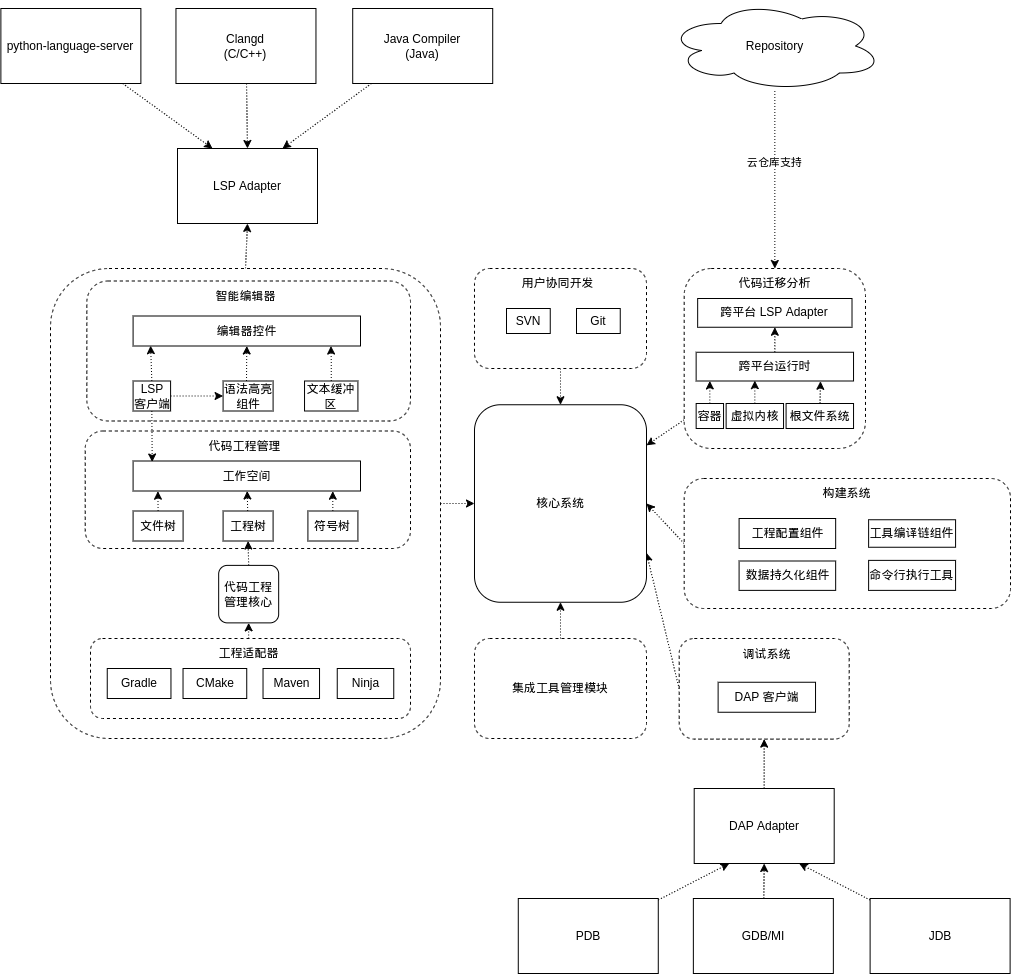

The diagram above was exported from draw.io. Its source (the exported page's mxGraphModel, read from the mxfile embedded in the PNG):
<mxGraphModel dx="1451" dy="994" grid="1" gridSize="10" guides="1" tooltips="1" connect="1" arrows="1" fold="1" page="1" pageScale="1" pageWidth="827" pageHeight="1169" math="0" shadow="0">
  <root>
    <mxCell id="0" />
    <mxCell id="1" parent="0" />
    <mxCell id="92" style="edgeStyle=none;html=1;exitX=1;exitY=0.5;exitDx=0;exitDy=0;entryX=0;entryY=0.5;entryDx=0;entryDy=0;dashed=1;dashPattern=1 2;" edge="1" parent="1" source="8" target="84">
      <mxGeometry relative="1" as="geometry" />
    </mxCell>
    <mxCell id="106" style="edgeStyle=none;html=1;exitX=0.5;exitY=0;exitDx=0;exitDy=0;entryX=0.5;entryY=1;entryDx=0;entryDy=0;dashed=1;dashPattern=1 2;" edge="1" parent="1" source="8" target="98">
      <mxGeometry relative="1" as="geometry" />
    </mxCell>
    <mxCell id="8" value="" style="rounded=1;whiteSpace=wrap;html=1;dashed=1;" vertex="1" parent="1">
      <mxGeometry x="230" y="370" width="390" height="470" as="geometry" />
    </mxCell>
    <mxCell id="71" value="" style="rounded=1;whiteSpace=wrap;html=1;dashed=1;" vertex="1" parent="1">
      <mxGeometry x="270" y="740" width="320" height="80" as="geometry" />
    </mxCell>
    <mxCell id="94" style="edgeStyle=none;html=1;dashed=1;dashPattern=1 2;" edge="1" parent="1" source="29" target="84">
      <mxGeometry relative="1" as="geometry" />
    </mxCell>
    <mxCell id="29" value="" style="rounded=1;whiteSpace=wrap;html=1;dashed=1;" vertex="1" parent="1">
      <mxGeometry x="863.68" y="370" width="181.31" height="180" as="geometry" />
    </mxCell>
    <mxCell id="27" value="" style="rounded=1;whiteSpace=wrap;html=1;dashed=1;" vertex="1" parent="1">
      <mxGeometry x="266.34000000000003" y="382.5" width="323.66" height="140" as="geometry" />
    </mxCell>
    <mxCell id="t3o5LsCiy2r0WfHj_9tt-4" value="" style="rounded=1;whiteSpace=wrap;html=1;dashed=1;" parent="1" vertex="1">
      <mxGeometry x="264.72" y="532.5" width="325.28" height="117.5" as="geometry" />
    </mxCell>
    <mxCell id="t3o5LsCiy2r0WfHj_9tt-5" value="智能编辑器" style="text;html=1;strokeColor=none;fillColor=none;align=center;verticalAlign=middle;whiteSpace=wrap;rounded=0;" parent="1" vertex="1">
      <mxGeometry x="382.5" y="382.5" width="85" height="30" as="geometry" />
    </mxCell>
    <mxCell id="t3o5LsCiy2r0WfHj_9tt-6" value="语法高亮组件" style="rounded=0;whiteSpace=wrap;html=1;" parent="1" vertex="1">
      <mxGeometry x="402.59" y="482.5" width="50" height="30" as="geometry" />
    </mxCell>
    <mxCell id="t3o5LsCiy2r0WfHj_9tt-7" value="" style="edgeStyle=orthogonalEdgeStyle;rounded=0;orthogonalLoop=1;jettySize=auto;html=1;dashed=1;dashPattern=1 2;" parent="1" source="t3o5LsCiy2r0WfHj_9tt-8" edge="1">
      <mxGeometry relative="1" as="geometry">
        <mxPoint x="402.59" y="497.5" as="targetPoint" />
      </mxGeometry>
    </mxCell>
    <mxCell id="20" style="edgeStyle=none;html=1;exitX=0.5;exitY=1;exitDx=0;exitDy=0;entryX=0.084;entryY=0.033;entryDx=0;entryDy=0;entryPerimeter=0;dashed=1;dashPattern=1 2;" edge="1" parent="1" source="t3o5LsCiy2r0WfHj_9tt-8" target="18">
      <mxGeometry relative="1" as="geometry" />
    </mxCell>
    <mxCell id="t3o5LsCiy2r0WfHj_9tt-8" value="LSP 客户端" style="rounded=0;whiteSpace=wrap;html=1;" parent="1" vertex="1">
      <mxGeometry x="312.59000000000003" y="482.5" width="37.5" height="30" as="geometry" />
    </mxCell>
    <mxCell id="t3o5LsCiy2r0WfHj_9tt-9" value="编辑器控件" style="rounded=0;whiteSpace=wrap;html=1;" parent="1" vertex="1">
      <mxGeometry x="312.59000000000003" y="417.5" width="227.41" height="30" as="geometry" />
    </mxCell>
    <mxCell id="t3o5LsCiy2r0WfHj_9tt-10" style="edgeStyle=orthogonalEdgeStyle;rounded=0;orthogonalLoop=1;jettySize=auto;html=1;dashed=1;dashPattern=1 2;entryX=0.87;entryY=1.002;entryDx=0;entryDy=0;entryPerimeter=0;" parent="1" edge="1" target="t3o5LsCiy2r0WfHj_9tt-9" source="t3o5LsCiy2r0WfHj_9tt-11">
      <mxGeometry relative="1" as="geometry">
        <mxPoint x="522.5899999999999" y="473.5" as="sourcePoint" />
        <mxPoint x="522.6299999999999" y="448.48" as="targetPoint" />
      </mxGeometry>
    </mxCell>
    <mxCell id="t3o5LsCiy2r0WfHj_9tt-11" value="文本缓冲区" style="rounded=0;whiteSpace=wrap;html=1;" parent="1" vertex="1">
      <mxGeometry x="484.03" y="482.5" width="53.38" height="30" as="geometry" />
    </mxCell>
    <mxCell id="96" style="edgeStyle=none;html=1;exitX=0;exitY=0.5;exitDx=0;exitDy=0;entryX=1;entryY=0.5;entryDx=0;entryDy=0;dashed=1;dashPattern=1 2;" edge="1" parent="1" source="t3o5LsCiy2r0WfHj_9tt-20" target="84">
      <mxGeometry relative="1" as="geometry" />
    </mxCell>
    <mxCell id="t3o5LsCiy2r0WfHj_9tt-20" value="" style="rounded=1;whiteSpace=wrap;html=1;dashed=1;shadow=0;" parent="1" vertex="1">
      <mxGeometry x="863.68" y="580" width="326.32" height="130" as="geometry" />
    </mxCell>
    <mxCell id="t3o5LsCiy2r0WfHj_9tt-25" style="edgeStyle=orthogonalEdgeStyle;rounded=0;orthogonalLoop=1;jettySize=auto;html=1;entryX=0.5;entryY=1;entryDx=0;entryDy=0;dashed=1;dashPattern=1 2;" parent="1" edge="1" target="t3o5LsCiy2r0WfHj_9tt-9">
      <mxGeometry relative="1" as="geometry">
        <mxPoint x="426" y="482.5" as="sourcePoint" />
        <mxPoint x="426.62999999999994" y="448.48" as="targetPoint" />
        <Array as="points">
          <mxPoint x="426" y="482.5" />
        </Array>
      </mxGeometry>
    </mxCell>
    <mxCell id="t3o5LsCiy2r0WfHj_9tt-26" style="edgeStyle=orthogonalEdgeStyle;rounded=0;orthogonalLoop=1;jettySize=auto;html=1;entryX=0.077;entryY=0.99;entryDx=0;entryDy=0;entryPerimeter=0;dashed=1;dashPattern=1 2;exitX=0.5;exitY=0;exitDx=0;exitDy=0;" parent="1" edge="1" target="t3o5LsCiy2r0WfHj_9tt-9" source="t3o5LsCiy2r0WfHj_9tt-8">
      <mxGeometry relative="1" as="geometry">
        <mxPoint x="332.59000000000003" y="474.5" as="sourcePoint" />
        <mxPoint x="332.63" y="449.48" as="targetPoint" />
      </mxGeometry>
    </mxCell>
    <mxCell id="93" style="edgeStyle=none;html=1;dashed=1;dashPattern=1 2;" edge="1" parent="1" source="3" target="84">
      <mxGeometry relative="1" as="geometry" />
    </mxCell>
    <mxCell id="3" value="" style="rounded=1;whiteSpace=wrap;html=1;dashed=1;" vertex="1" parent="1">
      <mxGeometry x="653.99" y="370" width="172.01" height="100" as="geometry" />
    </mxCell>
    <mxCell id="4" value="SVN" style="rounded=0;whiteSpace=wrap;html=1;" vertex="1" parent="1">
      <mxGeometry x="686" y="410" width="43.75" height="25" as="geometry" />
    </mxCell>
    <mxCell id="5" value="Git" style="rounded=0;whiteSpace=wrap;html=1;" vertex="1" parent="1">
      <mxGeometry x="756" y="410" width="43.75" height="25" as="geometry" />
    </mxCell>
    <mxCell id="6" value="用户协同开发" style="text;html=1;strokeColor=none;fillColor=none;align=center;verticalAlign=middle;whiteSpace=wrap;rounded=0;" vertex="1" parent="1">
      <mxGeometry x="695.33" y="370" width="85" height="30" as="geometry" />
    </mxCell>
    <mxCell id="9" value="代码迁移分析" style="text;html=1;strokeColor=none;fillColor=none;align=center;verticalAlign=middle;whiteSpace=wrap;rounded=0;" vertex="1" parent="1">
      <mxGeometry x="911.8400000000001" y="370" width="85" height="30" as="geometry" />
    </mxCell>
    <mxCell id="38" style="edgeStyle=none;html=1;entryX=0.087;entryY=0.998;entryDx=0;entryDy=0;entryPerimeter=0;dashed=1;dashPattern=1 2;" edge="1" parent="1" source="10" target="35">
      <mxGeometry relative="1" as="geometry" />
    </mxCell>
    <mxCell id="10" value="容器" style="rounded=0;whiteSpace=wrap;html=1;" vertex="1" parent="1">
      <mxGeometry x="875.6499999999999" y="505" width="27.39" height="25" as="geometry" />
    </mxCell>
    <mxCell id="39" style="edgeStyle=none;html=1;entryX=0.373;entryY=0.987;entryDx=0;entryDy=0;entryPerimeter=0;dashed=1;dashPattern=1 2;" edge="1" parent="1" source="11" target="35">
      <mxGeometry relative="1" as="geometry" />
    </mxCell>
    <mxCell id="11" value="虚拟内核" style="rounded=0;whiteSpace=wrap;html=1;" vertex="1" parent="1">
      <mxGeometry x="905.6299999999999" y="505" width="57.41" height="25" as="geometry" />
    </mxCell>
    <mxCell id="13" value="跨平台 LSP Adapter" style="rounded=0;whiteSpace=wrap;html=1;" vertex="1" parent="1">
      <mxGeometry x="877.16" y="400" width="154.35" height="28.75" as="geometry" />
    </mxCell>
    <mxCell id="18" value="工作空间" style="rounded=0;whiteSpace=wrap;html=1;" vertex="1" parent="1">
      <mxGeometry x="312.59000000000003" y="562.5" width="227.41" height="30" as="geometry" />
    </mxCell>
    <mxCell id="24" style="edgeStyle=none;html=1;exitX=0.5;exitY=0;exitDx=0;exitDy=0;entryX=0.109;entryY=1.007;entryDx=0;entryDy=0;entryPerimeter=0;dashed=1;dashPattern=1 2;" edge="1" parent="1" source="21" target="18">
      <mxGeometry relative="1" as="geometry" />
    </mxCell>
    <mxCell id="21" value="文件树" style="rounded=0;whiteSpace=wrap;html=1;" vertex="1" parent="1">
      <mxGeometry x="312.59000000000003" y="612.5" width="50" height="30" as="geometry" />
    </mxCell>
    <mxCell id="25" style="edgeStyle=none;html=1;dashed=1;dashPattern=1 2;" edge="1" parent="1" source="22" target="18">
      <mxGeometry relative="1" as="geometry" />
    </mxCell>
    <mxCell id="22" value="工程树" style="rounded=0;whiteSpace=wrap;html=1;" vertex="1" parent="1">
      <mxGeometry x="402.59" y="612.5" width="50" height="30" as="geometry" />
    </mxCell>
    <mxCell id="26" style="edgeStyle=none;html=1;entryX=0.878;entryY=1.007;entryDx=0;entryDy=0;entryPerimeter=0;dashed=1;dashPattern=1 2;" edge="1" parent="1" source="23" target="18">
      <mxGeometry relative="1" as="geometry" />
    </mxCell>
    <mxCell id="23" value="符号树" style="rounded=0;whiteSpace=wrap;html=1;" vertex="1" parent="1">
      <mxGeometry x="487.4100000000001" y="612.5" width="50" height="30" as="geometry" />
    </mxCell>
    <mxCell id="28" value="代码工程管理" style="text;html=1;strokeColor=none;fillColor=none;align=center;verticalAlign=middle;whiteSpace=wrap;rounded=0;" vertex="1" parent="1">
      <mxGeometry x="381.53" y="532.5" width="85" height="30" as="geometry" />
    </mxCell>
    <mxCell id="40" style="edgeStyle=none;html=1;entryX=0.79;entryY=1.01;entryDx=0;entryDy=0;entryPerimeter=0;dashed=1;dashPattern=1 2;" edge="1" parent="1" source="32" target="35">
      <mxGeometry relative="1" as="geometry" />
    </mxCell>
    <mxCell id="32" value="根文件系统" style="rounded=0;whiteSpace=wrap;html=1;" vertex="1" parent="1">
      <mxGeometry x="965.5800000000002" y="505" width="67.46" height="25" as="geometry" />
    </mxCell>
    <mxCell id="128" style="edgeStyle=none;html=1;entryX=0.5;entryY=1;entryDx=0;entryDy=0;dashed=1;dashPattern=1 2;" edge="1" parent="1" source="35" target="13">
      <mxGeometry relative="1" as="geometry" />
    </mxCell>
    <mxCell id="35" value="跨平台运行时" style="rounded=0;whiteSpace=wrap;html=1;" vertex="1" parent="1">
      <mxGeometry x="875.6399999999999" y="453.75" width="157.39" height="28.75" as="geometry" />
    </mxCell>
    <mxCell id="59" value="工具编译链组件" style="rounded=0;whiteSpace=wrap;html=1;" vertex="1" parent="1">
      <mxGeometry x="1048.1200000000001" y="621.25" width="86.96" height="27.5" as="geometry" />
    </mxCell>
    <mxCell id="60" value="构建系统" style="text;html=1;strokeColor=none;fillColor=none;align=center;verticalAlign=middle;whiteSpace=wrap;rounded=0;" vertex="1" parent="1">
      <mxGeometry x="984.3399999999999" y="580" width="85" height="30" as="geometry" />
    </mxCell>
    <mxCell id="95" style="edgeStyle=none;html=1;exitX=0;exitY=0.5;exitDx=0;exitDy=0;entryX=1;entryY=0.75;entryDx=0;entryDy=0;dashed=1;dashPattern=1 2;" edge="1" parent="1" source="61" target="84">
      <mxGeometry relative="1" as="geometry">
        <mxPoint x="844.85" y="747.5" as="targetPoint" />
      </mxGeometry>
    </mxCell>
    <mxCell id="61" value="" style="rounded=1;whiteSpace=wrap;html=1;dashed=1;" vertex="1" parent="1">
      <mxGeometry x="858.69" y="740" width="170" height="100.62" as="geometry" />
    </mxCell>
    <mxCell id="62" value="调试系统" style="text;html=1;strokeColor=none;fillColor=none;align=center;verticalAlign=middle;whiteSpace=wrap;rounded=0;" vertex="1" parent="1">
      <mxGeometry x="903.83" y="740.62" width="85" height="30" as="geometry" />
    </mxCell>
    <mxCell id="65" value="DAP 客户端" style="rounded=0;whiteSpace=wrap;html=1;" vertex="1" parent="1">
      <mxGeometry x="897.6200000000001" y="783.75" width="97.41" height="30" as="geometry" />
    </mxCell>
    <mxCell id="74" style="edgeStyle=none;html=1;exitX=0.5;exitY=0;exitDx=0;exitDy=0;entryX=0.5;entryY=1;entryDx=0;entryDy=0;dashed=1;dashPattern=1 2;" edge="1" parent="1" source="70" target="22">
      <mxGeometry relative="1" as="geometry" />
    </mxCell>
    <mxCell id="70" value="代码工程管理核心" style="rounded=1;whiteSpace=wrap;html=1;shadow=0;sketch=0;glass=0;" vertex="1" parent="1">
      <mxGeometry x="398.17" y="666.88" width="60" height="57.5" as="geometry" />
    </mxCell>
    <mxCell id="75" style="edgeStyle=none;html=1;exitX=0.5;exitY=0;exitDx=0;exitDy=0;dashed=1;dashPattern=1 2;" edge="1" parent="1" source="72" target="70">
      <mxGeometry relative="1" as="geometry" />
    </mxCell>
    <mxCell id="72" value="工程适配器" style="text;html=1;strokeColor=none;fillColor=none;align=center;verticalAlign=middle;whiteSpace=wrap;rounded=0;" vertex="1" parent="1">
      <mxGeometry x="385.6699999999999" y="740" width="85" height="30" as="geometry" />
    </mxCell>
    <mxCell id="66" value="CMake" style="rounded=0;whiteSpace=wrap;html=1;" vertex="1" parent="1">
      <mxGeometry x="362.53" y="770" width="63.71" height="30" as="geometry" />
    </mxCell>
    <mxCell id="67" value="Maven" style="rounded=0;whiteSpace=wrap;html=1;" vertex="1" parent="1">
      <mxGeometry x="442.53" y="770" width="56.5" height="30" as="geometry" />
    </mxCell>
    <mxCell id="68" value="Ninja" style="rounded=0;whiteSpace=wrap;html=1;" vertex="1" parent="1">
      <mxGeometry x="516.75" y="770" width="56.5" height="30" as="geometry" />
    </mxCell>
    <mxCell id="69" value="Gradle" style="rounded=0;whiteSpace=wrap;html=1;" vertex="1" parent="1">
      <mxGeometry x="286.75" y="770" width="63.71" height="30" as="geometry" />
    </mxCell>
    <mxCell id="76" value="工程配置组件" style="rounded=0;whiteSpace=wrap;html=1;" vertex="1" parent="1">
      <mxGeometry x="918.5899999999998" y="620" width="96.57" height="30" as="geometry" />
    </mxCell>
    <mxCell id="77" value="命令行执行工具" style="rounded=0;whiteSpace=wrap;html=1;" vertex="1" parent="1">
      <mxGeometry x="1048.1200000000001" y="661.88" width="86.96" height="30" as="geometry" />
    </mxCell>
    <mxCell id="78" value="数据持久化组件" style="rounded=0;whiteSpace=wrap;html=1;" vertex="1" parent="1">
      <mxGeometry x="918.5899999999999" y="662.5" width="96.57" height="29.38" as="geometry" />
    </mxCell>
    <mxCell id="84" value="&lt;span&gt;核心系统&lt;/span&gt;" style="rounded=1;whiteSpace=wrap;html=1;" vertex="1" parent="1">
      <mxGeometry x="653.99" y="506.25" width="172.01" height="197.5" as="geometry" />
    </mxCell>
    <mxCell id="97" style="edgeStyle=none;html=1;exitX=0.5;exitY=0;exitDx=0;exitDy=0;dashed=1;dashPattern=1 2;" edge="1" parent="1" source="85" target="84">
      <mxGeometry relative="1" as="geometry" />
    </mxCell>
    <mxCell id="85" value="集成工具管理模块" style="rounded=1;whiteSpace=wrap;html=1;dashed=1;" vertex="1" parent="1">
      <mxGeometry x="653.99" y="740" width="172.01" height="100" as="geometry" />
    </mxCell>
    <mxCell id="98" value="LSP Adapter" style="rounded=0;whiteSpace=wrap;html=1;shadow=0;" vertex="1" parent="1">
      <mxGeometry x="357.00000000000006" y="250" width="140" height="75" as="geometry" />
    </mxCell>
    <mxCell id="104" style="edgeStyle=none;html=1;entryX=0.25;entryY=0;entryDx=0;entryDy=0;dashed=1;dashPattern=1 2;" edge="1" parent="1" source="99" target="98">
      <mxGeometry relative="1" as="geometry" />
    </mxCell>
    <mxCell id="99" value="python-language-server" style="rounded=0;whiteSpace=wrap;html=1;shadow=0;" vertex="1" parent="1">
      <mxGeometry x="180.38" y="110" width="140" height="75" as="geometry" />
    </mxCell>
    <mxCell id="102" style="edgeStyle=none;html=1;entryX=0.5;entryY=0;entryDx=0;entryDy=0;dashed=1;dashPattern=1 2;" edge="1" parent="1" source="100" target="98">
      <mxGeometry relative="1" as="geometry" />
    </mxCell>
    <mxCell id="100" value="Clangd&lt;br&gt;(C/C++)" style="rounded=0;whiteSpace=wrap;html=1;shadow=0;" vertex="1" parent="1">
      <mxGeometry x="355.46000000000004" y="110" width="140" height="75" as="geometry" />
    </mxCell>
    <mxCell id="103" style="edgeStyle=none;html=1;entryX=0.75;entryY=0;entryDx=0;entryDy=0;dashed=1;dashPattern=1 2;" edge="1" parent="1" source="101" target="98">
      <mxGeometry relative="1" as="geometry" />
    </mxCell>
    <mxCell id="101" value="Java Compiler&lt;br&gt;(Java)" style="rounded=0;whiteSpace=wrap;html=1;shadow=0;" vertex="1" parent="1">
      <mxGeometry x="532.21" y="110" width="140" height="75" as="geometry" />
    </mxCell>
    <mxCell id="118" style="edgeStyle=none;html=1;entryX=0.5;entryY=1;entryDx=0;entryDy=0;dashed=1;dashPattern=1 2;" edge="1" parent="1" source="108" target="61">
      <mxGeometry relative="1" as="geometry" />
    </mxCell>
    <mxCell id="108" value="DAP Adapter" style="rounded=0;whiteSpace=wrap;html=1;shadow=0;" vertex="1" parent="1">
      <mxGeometry x="873.7" y="890" width="140" height="75" as="geometry" />
    </mxCell>
    <mxCell id="119" style="edgeStyle=none;html=1;entryX=0.25;entryY=1;entryDx=0;entryDy=0;dashed=1;dashPattern=1 2;" edge="1" parent="1" source="115" target="108">
      <mxGeometry relative="1" as="geometry" />
    </mxCell>
    <mxCell id="115" value="PDB" style="rounded=0;whiteSpace=wrap;html=1;shadow=0;" vertex="1" parent="1">
      <mxGeometry x="697.78" y="1000" width="140" height="75" as="geometry" />
    </mxCell>
    <mxCell id="120" style="edgeStyle=none;html=1;entryX=0.5;entryY=1;entryDx=0;entryDy=0;dashed=1;dashPattern=1 2;" edge="1" parent="1" source="116" target="108">
      <mxGeometry relative="1" as="geometry" />
    </mxCell>
    <mxCell id="116" value="GDB/MI" style="rounded=0;whiteSpace=wrap;html=1;shadow=0;" vertex="1" parent="1">
      <mxGeometry x="872.86" y="1000" width="140" height="75" as="geometry" />
    </mxCell>
    <mxCell id="121" style="edgeStyle=none;html=1;entryX=0.75;entryY=1;entryDx=0;entryDy=0;dashed=1;dashPattern=1 2;" edge="1" parent="1" source="117" target="108">
      <mxGeometry relative="1" as="geometry" />
    </mxCell>
    <mxCell id="117" value="JDB" style="rounded=0;whiteSpace=wrap;html=1;shadow=0;" vertex="1" parent="1">
      <mxGeometry x="1049.6100000000001" y="1000" width="140" height="75" as="geometry" />
    </mxCell>
    <mxCell id="123" style="edgeStyle=none;html=1;entryX=0.5;entryY=0;entryDx=0;entryDy=0;dashed=1;dashPattern=1 2;" edge="1" parent="1" source="122" target="9">
      <mxGeometry relative="1" as="geometry" />
    </mxCell>
    <mxCell id="124" value="云仓库支持" style="edgeLabel;html=1;align=center;verticalAlign=middle;resizable=0;points=[];" vertex="1" connectable="0" parent="123">
      <mxGeometry x="-0.1944" y="-1" relative="1" as="geometry">
        <mxPoint as="offset" />
      </mxGeometry>
    </mxCell>
    <mxCell id="122" value="Repository" style="ellipse;shape=cloud;whiteSpace=wrap;html=1;rounded=1;shadow=0;" vertex="1" parent="1">
      <mxGeometry x="846.8399999999999" y="102.5" width="215" height="90" as="geometry" />
    </mxCell>
  </root>
</mxGraphModel>